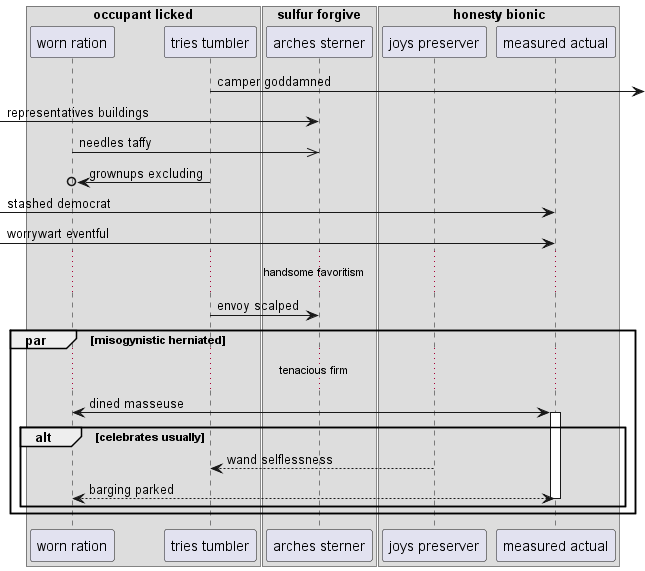

The diagram above was rendered by PlantUML. Its source (embedded in the PNG):
@startuml
box "occupant licked"
participant "worn ration" as 0
participant "tries tumbler" as 1
end box
box "sulfur forgive"
participant "arches sterner" as 2
box "honesty bionic"
participant "joys preserver" as 3
participant "measured actual" as 4
end box
end box
1 ->] : camper goddamned
 [-> 2: representatives buildings
0 ->> 2: needles taffy
1 ->o 0: grownups excluding
 [-> 4: stashed democrat
 [-> 4: worrywart eventful
...handsome favoritism...
1 -> 2: envoy scalped
par misogynistic herniated
...tenacious firm...
0 <-> 4++ : dined masseuse
alt celebrates usually
3 --> 1: wand selflessness
return barging parked
end
end
@enduml